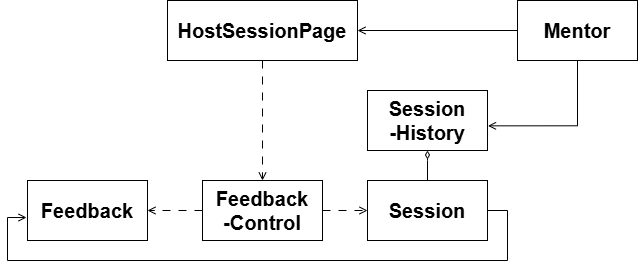

The diagram above was exported from draw.io. Its source (the exported page's mxGraphModel, read from the mxfile embedded in the PNG):
<mxGraphModel dx="1414" dy="789" grid="1" gridSize="10" guides="1" tooltips="1" connect="1" arrows="1" fold="1" page="1" pageScale="1" pageWidth="850" pageHeight="1100" math="0" shadow="0">
  <root>
    <mxCell id="I3veR5z213NptGaqh1QG-0" />
    <mxCell id="I3veR5z213NptGaqh1QG-1" parent="I3veR5z213NptGaqh1QG-0" />
    <mxCell id="I3veR5z213NptGaqh1QG-2" parent="I3veR5z213NptGaqh1QG-1" style="rounded=0;whiteSpace=wrap;html=1;" value="&lt;b&gt;&lt;font style=&quot;font-size: 20px;&quot;&gt;Session&lt;/font&gt;&lt;/b&gt;" vertex="1">
      <mxGeometry height="60" width="120" x="470" y="210" as="geometry" />
    </mxCell>
    <mxCell id="qfxmzle1cXeMNkGW8DbB-8" edge="1" parent="I3veR5z213NptGaqh1QG-1" source="I3veR5z213NptGaqh1QG-4" style="edgeStyle=orthogonalEdgeStyle;rounded=0;orthogonalLoop=1;jettySize=auto;html=1;endArrow=open;endFill=0;" target="I3veR5z213NptGaqh1QG-12">
      <mxGeometry relative="1" as="geometry" />
    </mxCell>
    <mxCell id="qfxmzle1cXeMNkGW8DbB-11" edge="1" parent="I3veR5z213NptGaqh1QG-1" source="I3veR5z213NptGaqh1QG-4" style="edgeStyle=orthogonalEdgeStyle;rounded=0;orthogonalLoop=1;jettySize=auto;html=1;entryX=1.004;entryY=0.589;entryDx=0;entryDy=0;entryPerimeter=0;endArrow=open;endFill=0;" target="I3veR5z213NptGaqh1QG-6">
      <mxGeometry relative="1" as="geometry">
        <Array as="points">
          <mxPoint x="680.03" y="155.31" />
        </Array>
        <mxPoint x="680" y="160" as="targetPoint" />
      </mxGeometry>
    </mxCell>
    <mxCell id="I3veR5z213NptGaqh1QG-4" parent="I3veR5z213NptGaqh1QG-1" style="rounded=0;whiteSpace=wrap;html=1;" value="&lt;b&gt;&lt;font style=&quot;font-size: 20px;&quot;&gt;Mentor&lt;/font&gt;&lt;/b&gt;" vertex="1">
      <mxGeometry height="60" width="120" x="620" y="30" as="geometry" />
    </mxCell>
    <mxCell id="qfxmzle1cXeMNkGW8DbB-12" edge="1" parent="I3veR5z213NptGaqh1QG-1" source="I3veR5z213NptGaqh1QG-6" style="edgeStyle=orthogonalEdgeStyle;rounded=0;orthogonalLoop=1;jettySize=auto;html=1;startArrow=diamondThin;startFill=0;endArrow=none;endFill=0;" target="I3veR5z213NptGaqh1QG-2" value="">
      <mxGeometry relative="1" as="geometry">
        <Array as="points">
          <mxPoint x="530" y="190" />
          <mxPoint x="530" y="190" />
        </Array>
      </mxGeometry>
    </mxCell>
    <mxCell id="I3veR5z213NptGaqh1QG-6" parent="I3veR5z213NptGaqh1QG-1" style="rounded=0;whiteSpace=wrap;html=1;" value="&lt;b&gt;&lt;font style=&quot;font-size: 20px;&quot;&gt;Session&lt;/font&gt;&lt;/b&gt;&lt;div&gt;&lt;b&gt;&lt;font style=&quot;font-size: 20px;&quot;&gt;-History&lt;/font&gt;&lt;/b&gt;&lt;/div&gt;" vertex="1">
      <mxGeometry height="60" width="120" x="470" y="120" as="geometry" />
    </mxCell>
    <mxCell id="qfxmzle1cXeMNkGW8DbB-2" edge="1" parent="I3veR5z213NptGaqh1QG-1" source="I3veR5z213NptGaqh1QG-7" style="edgeStyle=orthogonalEdgeStyle;rounded=0;orthogonalLoop=1;jettySize=auto;html=1;entryX=1;entryY=0.5;entryDx=0;entryDy=0;dashed=1;dashPattern=8 8;endArrow=open;endFill=0;" target="I3veR5z213NptGaqh1QG-10">
      <mxGeometry relative="1" as="geometry" />
    </mxCell>
    <mxCell id="qfxmzle1cXeMNkGW8DbB-3" edge="1" parent="I3veR5z213NptGaqh1QG-1" source="I3veR5z213NptGaqh1QG-7" style="edgeStyle=orthogonalEdgeStyle;rounded=0;orthogonalLoop=1;jettySize=auto;html=1;entryX=0;entryY=0.5;entryDx=0;entryDy=0;dashed=1;dashPattern=8 8;endArrow=open;endFill=0;" target="I3veR5z213NptGaqh1QG-2">
      <mxGeometry relative="1" as="geometry" />
    </mxCell>
    <mxCell id="I3veR5z213NptGaqh1QG-7" parent="I3veR5z213NptGaqh1QG-1" style="rounded=0;whiteSpace=wrap;html=1;" value="&lt;b&gt;&lt;font style=&quot;font-size: 20px;&quot;&gt;Feedback&lt;/font&gt;&lt;/b&gt;&lt;div&gt;&lt;b&gt;&lt;font style=&quot;font-size: 20px;&quot;&gt;-Control&lt;/font&gt;&lt;/b&gt;&lt;/div&gt;" vertex="1">
      <mxGeometry height="60" width="120" x="305" y="210" as="geometry" />
    </mxCell>
    <mxCell id="I3veR5z213NptGaqh1QG-10" parent="I3veR5z213NptGaqh1QG-1" style="rounded=0;whiteSpace=wrap;html=1;" value="&lt;span style=&quot;font-size: 20px;&quot;&gt;&lt;b&gt;Feedback&lt;/b&gt;&lt;/span&gt;" vertex="1">
      <mxGeometry height="60" width="120" x="130" y="210" as="geometry" />
    </mxCell>
    <mxCell id="qfxmzle1cXeMNkGW8DbB-1" edge="1" parent="I3veR5z213NptGaqh1QG-1" source="I3veR5z213NptGaqh1QG-12" style="edgeStyle=orthogonalEdgeStyle;rounded=0;orthogonalLoop=1;jettySize=auto;html=1;entryX=0.5;entryY=0;entryDx=0;entryDy=0;dashed=1;dashPattern=8 8;endArrow=open;endFill=0;" target="I3veR5z213NptGaqh1QG-7">
      <mxGeometry relative="1" as="geometry" />
    </mxCell>
    <mxCell id="I3veR5z213NptGaqh1QG-12" parent="I3veR5z213NptGaqh1QG-1" style="rounded=0;whiteSpace=wrap;html=1;" value="&lt;b&gt;&lt;font style=&quot;font-size: 20px;&quot;&gt;HostSessionPage&lt;/font&gt;&lt;/b&gt;" vertex="1">
      <mxGeometry height="60" width="190" x="270" y="30" as="geometry" />
    </mxCell>
    <mxCell id="qfxmzle1cXeMNkGW8DbB-5" edge="1" parent="I3veR5z213NptGaqh1QG-1" source="I3veR5z213NptGaqh1QG-2" style="edgeStyle=orthogonalEdgeStyle;rounded=0;orthogonalLoop=1;jettySize=auto;html=1;entryX=-0.008;entryY=0.617;entryDx=0;entryDy=0;entryPerimeter=0;endArrow=open;endFill=0;" target="I3veR5z213NptGaqh1QG-10">
      <mxGeometry relative="1" as="geometry">
        <Array as="points">
          <mxPoint x="610" y="240" />
          <mxPoint x="610" y="290" />
          <mxPoint x="110" y="290" />
          <mxPoint x="110" y="247" />
        </Array>
      </mxGeometry>
    </mxCell>
  </root>
</mxGraphModel>